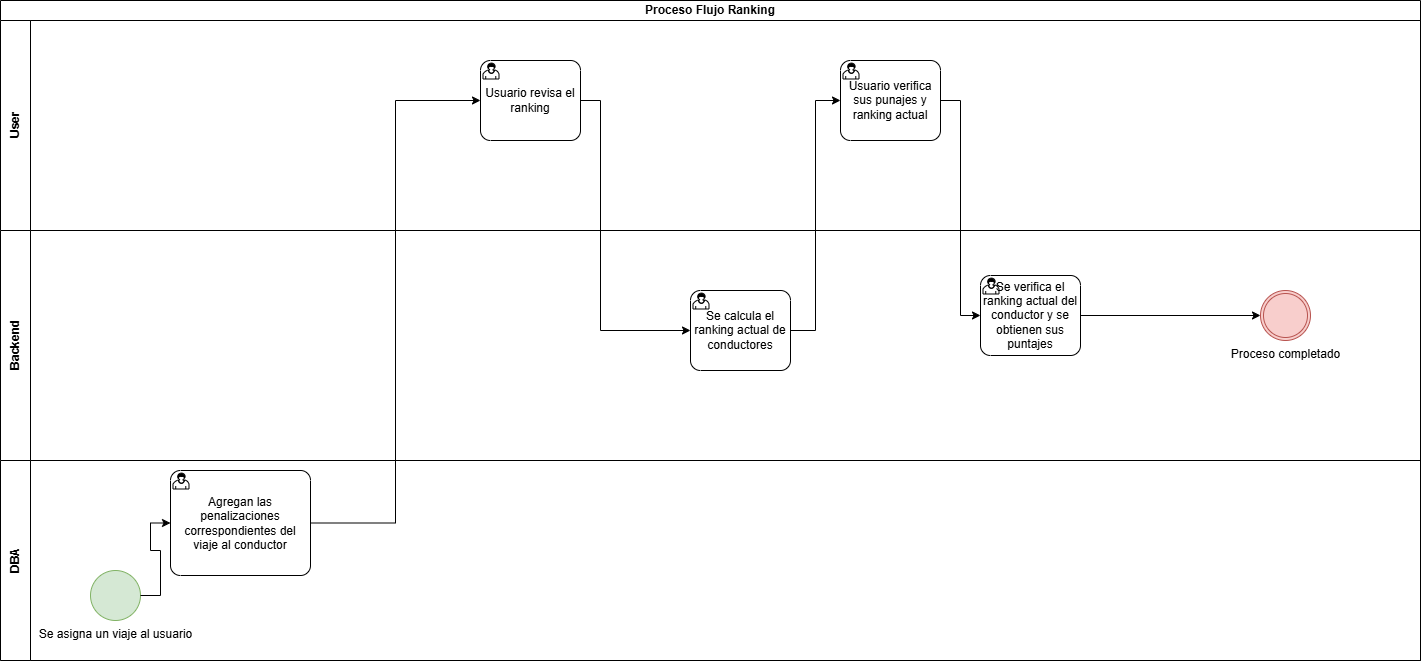

The diagram above was exported from draw.io. Its source (the exported page's mxGraphModel, read from the mxfile embedded in the PNG):
<mxGraphModel dx="2480" dy="1918" grid="1" gridSize="10" guides="1" tooltips="1" connect="1" arrows="1" fold="1" page="1" pageScale="1" pageWidth="827" pageHeight="1169" math="0" shadow="0">
  <root>
    <mxCell id="Bq6quBRFYNGkA8zJjyYs-0" />
    <mxCell id="Bq6quBRFYNGkA8zJjyYs-1" parent="Bq6quBRFYNGkA8zJjyYs-0" />
    <mxCell id="Bq6quBRFYNGkA8zJjyYs-2" parent="Bq6quBRFYNGkA8zJjyYs-1" style="swimlane;html=1;childLayout=stackLayout;resizeParent=1;resizeParentMax=0;horizontal=1;startSize=20;horizontalStack=0;whiteSpace=wrap;" value="Proceso Flujo Ranking" vertex="1">
      <mxGeometry height="660" width="1420" x="-700" y="-270" as="geometry" />
    </mxCell>
    <mxCell id="Bq6quBRFYNGkA8zJjyYs-3" parent="Bq6quBRFYNGkA8zJjyYs-2" style="swimlane;html=1;startSize=30;horizontal=0;" value="User" vertex="1">
      <mxGeometry height="210" width="1420" y="20" as="geometry" />
    </mxCell>
    <mxCell id="Bq6quBRFYNGkA8zJjyYs-5" parent="Bq6quBRFYNGkA8zJjyYs-3" style="points=[[0.25,0,0],[0.5,0,0],[0.75,0,0],[1,0.25,0],[1,0.5,0],[1,0.75,0],[0.75,1,0],[0.5,1,0],[0.25,1,0],[0,0.75,0],[0,0.5,0],[0,0.25,0]];shape=mxgraph.bpmn.task2;whiteSpace=wrap;rectStyle=rounded;size=10;html=1;container=1;expand=0;collapsible=0;taskMarker=user;" value="Usuario revisa el ranking" vertex="1">
      <mxGeometry height="80" width="100" x="480" y="40" as="geometry" />
    </mxCell>
    <mxCell id="Bq6quBRFYNGkA8zJjyYs-12" parent="Bq6quBRFYNGkA8zJjyYs-3" style="points=[[0.25,0,0],[0.5,0,0],[0.75,0,0],[1,0.25,0],[1,0.5,0],[1,0.75,0],[0.75,1,0],[0.5,1,0],[0.25,1,0],[0,0.75,0],[0,0.5,0],[0,0.25,0]];shape=mxgraph.bpmn.task2;whiteSpace=wrap;rectStyle=rounded;size=10;html=1;container=1;expand=0;collapsible=0;taskMarker=user;" value="Usuario verifica sus punajes y ranking actual" vertex="1">
      <mxGeometry height="80" width="100" x="840" y="40" as="geometry" />
    </mxCell>
    <mxCell id="Bq6quBRFYNGkA8zJjyYs-9" parent="Bq6quBRFYNGkA8zJjyYs-2" style="swimlane;html=1;startSize=30;horizontal=0;" value="Backend" vertex="1">
      <mxGeometry height="230" width="1420" y="230" as="geometry" />
    </mxCell>
    <mxCell id="Bq6quBRFYNGkA8zJjyYs-11" parent="Bq6quBRFYNGkA8zJjyYs-9" style="points=[[0.145,0.145,0],[0.5,0,0],[0.855,0.145,0],[1,0.5,0],[0.855,0.855,0],[0.5,1,0],[0.145,0.855,0],[0,0.5,0]];shape=mxgraph.bpmn.event;html=1;verticalLabelPosition=bottom;labelBackgroundColor=#ffffff;verticalAlign=top;align=center;perimeter=ellipsePerimeter;outlineConnect=0;aspect=fixed;outline=throwing;symbol=general;fillColor=#f8cecc;strokeColor=#b85450;" value="Proceso completado" vertex="1">
      <mxGeometry height="50" width="50" x="1260" y="60" as="geometry" />
    </mxCell>
    <mxCell id="Bq6quBRFYNGkA8zJjyYs-6" parent="Bq6quBRFYNGkA8zJjyYs-9" style="points=[[0.25,0,0],[0.5,0,0],[0.75,0,0],[1,0.25,0],[1,0.5,0],[1,0.75,0],[0.75,1,0],[0.5,1,0],[0.25,1,0],[0,0.75,0],[0,0.5,0],[0,0.25,0]];shape=mxgraph.bpmn.task2;whiteSpace=wrap;rectStyle=rounded;size=10;html=1;container=1;expand=0;collapsible=0;taskMarker=user;" value="Se calcula el ranking actual de conductores" vertex="1">
      <mxGeometry height="80" width="100" x="690" y="60" as="geometry" />
    </mxCell>
    <mxCell id="Bq6quBRFYNGkA8zJjyYs-7" parent="Bq6quBRFYNGkA8zJjyYs-9" style="points=[[0.25,0,0],[0.5,0,0],[0.75,0,0],[1,0.25,0],[1,0.5,0],[1,0.75,0],[0.75,1,0],[0.5,1,0],[0.25,1,0],[0,0.75,0],[0,0.5,0],[0,0.25,0]];shape=mxgraph.bpmn.task2;whiteSpace=wrap;rectStyle=rounded;size=10;html=1;container=1;expand=0;collapsible=0;taskMarker=user;" value="Se verifica el ranking actual del conductor y se obtienen sus puntajes" vertex="1">
      <mxGeometry height="80" width="100" x="980" y="45" as="geometry" />
    </mxCell>
    <mxCell id="Bq6quBRFYNGkA8zJjyYs-28" edge="1" parent="Bq6quBRFYNGkA8zJjyYs-9" source="Bq6quBRFYNGkA8zJjyYs-7" style="edgeStyle=orthogonalEdgeStyle;rounded=0;orthogonalLoop=1;jettySize=auto;html=1;entryX=0;entryY=0.5;entryDx=0;entryDy=0;entryPerimeter=0;" target="Bq6quBRFYNGkA8zJjyYs-11">
      <mxGeometry relative="1" as="geometry">
        <mxPoint x="1160" y="100" as="targetPoint" />
      </mxGeometry>
    </mxCell>
    <mxCell id="Bq6quBRFYNGkA8zJjyYs-20" parent="Bq6quBRFYNGkA8zJjyYs-2" style="swimlane;startSize=30;horizontal=0;html=1;whiteSpace=wrap;" value="DBA" vertex="1">
      <mxGeometry height="200" width="1420" y="460" as="geometry" />
    </mxCell>
    <mxCell id="Bq6quBRFYNGkA8zJjyYs-21" parent="Bq6quBRFYNGkA8zJjyYs-20" style="points=[[0.145,0.145,0],[0.5,0,0],[0.855,0.145,0],[1,0.5,0],[0.855,0.855,0],[0.5,1,0],[0.145,0.855,0],[0,0.5,0]];shape=mxgraph.bpmn.event;html=1;verticalLabelPosition=bottom;labelBackgroundColor=#ffffff;verticalAlign=top;align=center;perimeter=ellipsePerimeter;outlineConnect=0;aspect=fixed;outline=standard;symbol=general;fillColor=#d5e8d4;strokeColor=#82b366;" value="&lt;div&gt;Se asigna un viaje al usuario&lt;/div&gt;" vertex="1">
      <mxGeometry height="50" width="50" x="90" y="110" as="geometry" />
    </mxCell>
    <mxCell id="Bq6quBRFYNGkA8zJjyYs-22" parent="Bq6quBRFYNGkA8zJjyYs-20" style="points=[[0.25,0,0],[0.5,0,0],[0.75,0,0],[1,0.25,0],[1,0.5,0],[1,0.75,0],[0.75,1,0],[0.5,1,0],[0.25,1,0],[0,0.75,0],[0,0.5,0],[0,0.25,0]];shape=mxgraph.bpmn.task2;whiteSpace=wrap;rectStyle=rounded;size=10;html=1;container=1;expand=0;collapsible=0;taskMarker=user;" value="Agregan las penalizaciones correspondientes del viaje al conductor" vertex="1">
      <mxGeometry height="105" width="140" x="170" y="10" as="geometry" />
    </mxCell>
    <mxCell id="Bq6quBRFYNGkA8zJjyYs-23" edge="1" parent="Bq6quBRFYNGkA8zJjyYs-20" source="Bq6quBRFYNGkA8zJjyYs-21" style="edgeStyle=orthogonalEdgeStyle;rounded=0;orthogonalLoop=1;jettySize=auto;html=1;entryX=0;entryY=0.5;entryDx=0;entryDy=0;entryPerimeter=0;" target="Bq6quBRFYNGkA8zJjyYs-22">
      <mxGeometry relative="1" as="geometry" />
    </mxCell>
    <mxCell id="Bq6quBRFYNGkA8zJjyYs-25" edge="1" parent="Bq6quBRFYNGkA8zJjyYs-2" source="Bq6quBRFYNGkA8zJjyYs-22" style="edgeStyle=orthogonalEdgeStyle;rounded=0;orthogonalLoop=1;jettySize=auto;html=1;entryX=0;entryY=0.5;entryDx=0;entryDy=0;entryPerimeter=0;" target="Bq6quBRFYNGkA8zJjyYs-5">
      <mxGeometry relative="1" as="geometry">
        <mxPoint x="349.9999999999998" y="522.5" as="targetPoint" />
      </mxGeometry>
    </mxCell>
    <mxCell id="Bq6quBRFYNGkA8zJjyYs-4" edge="1" parent="Bq6quBRFYNGkA8zJjyYs-2" source="Bq6quBRFYNGkA8zJjyYs-5" style="edgeStyle=orthogonalEdgeStyle;rounded=0;orthogonalLoop=1;jettySize=auto;html=1;" target="Bq6quBRFYNGkA8zJjyYs-6">
      <mxGeometry relative="1" as="geometry">
        <Array as="points">
          <mxPoint x="600" y="100" />
          <mxPoint x="600" y="330" />
        </Array>
      </mxGeometry>
    </mxCell>
    <mxCell id="Bq6quBRFYNGkA8zJjyYs-26" edge="1" parent="Bq6quBRFYNGkA8zJjyYs-2" source="Bq6quBRFYNGkA8zJjyYs-6" style="edgeStyle=orthogonalEdgeStyle;rounded=0;orthogonalLoop=1;jettySize=auto;html=1;entryX=0;entryY=0.5;entryDx=0;entryDy=0;entryPerimeter=0;" target="Bq6quBRFYNGkA8zJjyYs-12">
      <mxGeometry relative="1" as="geometry" />
    </mxCell>
    <mxCell id="Bq6quBRFYNGkA8zJjyYs-27" edge="1" parent="Bq6quBRFYNGkA8zJjyYs-2" source="Bq6quBRFYNGkA8zJjyYs-12" style="edgeStyle=orthogonalEdgeStyle;rounded=0;orthogonalLoop=1;jettySize=auto;html=1;entryX=0;entryY=0.5;entryDx=0;entryDy=0;entryPerimeter=0;" target="Bq6quBRFYNGkA8zJjyYs-7">
      <mxGeometry relative="1" as="geometry" />
    </mxCell>
  </root>
</mxGraphModel>